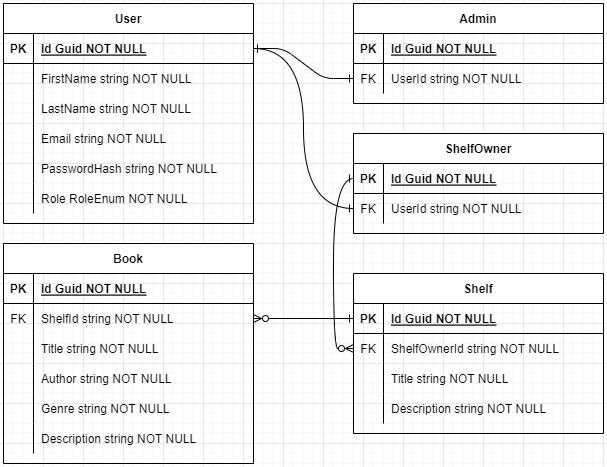

The diagram above was exported from draw.io. Its source (the exported page's mxGraphModel, read from the mxfile embedded in the PNG):
<mxGraphModel dx="1050" dy="545" grid="1" gridSize="10" guides="1" tooltips="1" connect="1" arrows="1" fold="1" page="1" pageScale="1" pageWidth="850" pageHeight="1100" math="0" shadow="0" extFonts="Permanent Marker^https://fonts.googleapis.com/css?family=Permanent+Marker">
  <root>
    <mxCell id="0" />
    <mxCell id="1" parent="0" />
    <mxCell id="C-vyLk0tnHw3VtMMgP7b-1" value="" style="edgeStyle=entityRelationEdgeStyle;endArrow=ERone;startArrow=ERone;endFill=0;startFill=0;" parent="1" source="C-vyLk0tnHw3VtMMgP7b-24" target="C-vyLk0tnHw3VtMMgP7b-6" edge="1">
      <mxGeometry width="100" height="100" relative="1" as="geometry">
        <mxPoint x="340" y="720" as="sourcePoint" />
        <mxPoint x="440" y="620" as="targetPoint" />
      </mxGeometry>
    </mxCell>
    <mxCell id="C-vyLk0tnHw3VtMMgP7b-2" value="Admin" style="shape=table;startSize=30;container=1;collapsible=1;childLayout=tableLayout;fixedRows=1;rowLines=0;fontStyle=1;align=center;resizeLast=1;" parent="1" vertex="1">
      <mxGeometry x="470" y="40" width="250" height="100" as="geometry" />
    </mxCell>
    <mxCell id="C-vyLk0tnHw3VtMMgP7b-3" value="" style="shape=partialRectangle;collapsible=0;dropTarget=0;pointerEvents=0;fillColor=none;points=[[0,0.5],[1,0.5]];portConstraint=eastwest;top=0;left=0;right=0;bottom=1;" parent="C-vyLk0tnHw3VtMMgP7b-2" vertex="1">
      <mxGeometry y="30" width="250" height="30" as="geometry" />
    </mxCell>
    <mxCell id="C-vyLk0tnHw3VtMMgP7b-4" value="PK" style="shape=partialRectangle;overflow=hidden;connectable=0;fillColor=none;top=0;left=0;bottom=0;right=0;fontStyle=1;" parent="C-vyLk0tnHw3VtMMgP7b-3" vertex="1">
      <mxGeometry width="30" height="30" as="geometry">
        <mxRectangle width="30" height="30" as="alternateBounds" />
      </mxGeometry>
    </mxCell>
    <mxCell id="C-vyLk0tnHw3VtMMgP7b-5" value="Id Guid NOT NULL " style="shape=partialRectangle;overflow=hidden;connectable=0;fillColor=none;top=0;left=0;bottom=0;right=0;align=left;spacingLeft=6;fontStyle=5;" parent="C-vyLk0tnHw3VtMMgP7b-3" vertex="1">
      <mxGeometry x="30" width="220" height="30" as="geometry">
        <mxRectangle width="220" height="30" as="alternateBounds" />
      </mxGeometry>
    </mxCell>
    <mxCell id="C-vyLk0tnHw3VtMMgP7b-6" value="" style="shape=partialRectangle;collapsible=0;dropTarget=0;pointerEvents=0;fillColor=none;points=[[0,0.5],[1,0.5]];portConstraint=eastwest;top=0;left=0;right=0;bottom=0;" parent="C-vyLk0tnHw3VtMMgP7b-2" vertex="1">
      <mxGeometry y="60" width="250" height="30" as="geometry" />
    </mxCell>
    <mxCell id="C-vyLk0tnHw3VtMMgP7b-7" value="FK" style="shape=partialRectangle;overflow=hidden;connectable=0;fillColor=none;top=0;left=0;bottom=0;right=0;" parent="C-vyLk0tnHw3VtMMgP7b-6" vertex="1">
      <mxGeometry width="30" height="30" as="geometry">
        <mxRectangle width="30" height="30" as="alternateBounds" />
      </mxGeometry>
    </mxCell>
    <mxCell id="C-vyLk0tnHw3VtMMgP7b-8" value="UserId string NOT NULL" style="shape=partialRectangle;overflow=hidden;connectable=0;fillColor=none;top=0;left=0;bottom=0;right=0;align=left;spacingLeft=6;" parent="C-vyLk0tnHw3VtMMgP7b-6" vertex="1">
      <mxGeometry x="30" width="220" height="30" as="geometry">
        <mxRectangle width="220" height="30" as="alternateBounds" />
      </mxGeometry>
    </mxCell>
    <mxCell id="C-vyLk0tnHw3VtMMgP7b-13" value="ShelfOwner" style="shape=table;startSize=30;container=1;collapsible=1;childLayout=tableLayout;fixedRows=1;rowLines=0;fontStyle=1;align=center;resizeLast=1;" parent="1" vertex="1">
      <mxGeometry x="470" y="170" width="250" height="100" as="geometry" />
    </mxCell>
    <mxCell id="C-vyLk0tnHw3VtMMgP7b-14" value="" style="shape=partialRectangle;collapsible=0;dropTarget=0;pointerEvents=0;fillColor=none;points=[[0,0.5],[1,0.5]];portConstraint=eastwest;top=0;left=0;right=0;bottom=1;" parent="C-vyLk0tnHw3VtMMgP7b-13" vertex="1">
      <mxGeometry y="30" width="250" height="30" as="geometry" />
    </mxCell>
    <mxCell id="C-vyLk0tnHw3VtMMgP7b-15" value="PK" style="shape=partialRectangle;overflow=hidden;connectable=0;fillColor=none;top=0;left=0;bottom=0;right=0;fontStyle=1;" parent="C-vyLk0tnHw3VtMMgP7b-14" vertex="1">
      <mxGeometry width="30" height="30" as="geometry">
        <mxRectangle width="30" height="30" as="alternateBounds" />
      </mxGeometry>
    </mxCell>
    <mxCell id="C-vyLk0tnHw3VtMMgP7b-16" value="Id Guid NOT NULL " style="shape=partialRectangle;overflow=hidden;connectable=0;fillColor=none;top=0;left=0;bottom=0;right=0;align=left;spacingLeft=6;fontStyle=5;" parent="C-vyLk0tnHw3VtMMgP7b-14" vertex="1">
      <mxGeometry x="30" width="220" height="30" as="geometry">
        <mxRectangle width="220" height="30" as="alternateBounds" />
      </mxGeometry>
    </mxCell>
    <mxCell id="C-vyLk0tnHw3VtMMgP7b-17" value="" style="shape=partialRectangle;collapsible=0;dropTarget=0;pointerEvents=0;fillColor=none;points=[[0,0.5],[1,0.5]];portConstraint=eastwest;top=0;left=0;right=0;bottom=0;" parent="C-vyLk0tnHw3VtMMgP7b-13" vertex="1">
      <mxGeometry y="60" width="250" height="30" as="geometry" />
    </mxCell>
    <mxCell id="C-vyLk0tnHw3VtMMgP7b-18" value="FK" style="shape=partialRectangle;overflow=hidden;connectable=0;fillColor=none;top=0;left=0;bottom=0;right=0;" parent="C-vyLk0tnHw3VtMMgP7b-17" vertex="1">
      <mxGeometry width="30" height="30" as="geometry">
        <mxRectangle width="30" height="30" as="alternateBounds" />
      </mxGeometry>
    </mxCell>
    <mxCell id="C-vyLk0tnHw3VtMMgP7b-19" value="UserId string NOT NULL" style="shape=partialRectangle;overflow=hidden;connectable=0;fillColor=none;top=0;left=0;bottom=0;right=0;align=left;spacingLeft=6;" parent="C-vyLk0tnHw3VtMMgP7b-17" vertex="1">
      <mxGeometry x="30" width="220" height="30" as="geometry">
        <mxRectangle width="220" height="30" as="alternateBounds" />
      </mxGeometry>
    </mxCell>
    <mxCell id="C-vyLk0tnHw3VtMMgP7b-23" value="User" style="shape=table;startSize=30;container=1;collapsible=1;childLayout=tableLayout;fixedRows=1;rowLines=0;fontStyle=1;align=center;resizeLast=1;" parent="1" vertex="1">
      <mxGeometry x="120" y="40" width="250" height="220" as="geometry" />
    </mxCell>
    <mxCell id="C-vyLk0tnHw3VtMMgP7b-24" value="" style="shape=partialRectangle;collapsible=0;dropTarget=0;pointerEvents=0;fillColor=none;points=[[0,0.5],[1,0.5]];portConstraint=eastwest;top=0;left=0;right=0;bottom=1;" parent="C-vyLk0tnHw3VtMMgP7b-23" vertex="1">
      <mxGeometry y="30" width="250" height="30" as="geometry" />
    </mxCell>
    <mxCell id="C-vyLk0tnHw3VtMMgP7b-25" value="PK" style="shape=partialRectangle;overflow=hidden;connectable=0;fillColor=none;top=0;left=0;bottom=0;right=0;fontStyle=1;" parent="C-vyLk0tnHw3VtMMgP7b-24" vertex="1">
      <mxGeometry width="30" height="30" as="geometry">
        <mxRectangle width="30" height="30" as="alternateBounds" />
      </mxGeometry>
    </mxCell>
    <mxCell id="C-vyLk0tnHw3VtMMgP7b-26" value="Id Guid NOT NULL " style="shape=partialRectangle;overflow=hidden;connectable=0;fillColor=none;top=0;left=0;bottom=0;right=0;align=left;spacingLeft=6;fontStyle=5;" parent="C-vyLk0tnHw3VtMMgP7b-24" vertex="1">
      <mxGeometry x="30" width="220" height="30" as="geometry">
        <mxRectangle width="220" height="30" as="alternateBounds" />
      </mxGeometry>
    </mxCell>
    <mxCell id="C-vyLk0tnHw3VtMMgP7b-27" value="" style="shape=partialRectangle;collapsible=0;dropTarget=0;pointerEvents=0;fillColor=none;points=[[0,0.5],[1,0.5]];portConstraint=eastwest;top=0;left=0;right=0;bottom=0;" parent="C-vyLk0tnHw3VtMMgP7b-23" vertex="1">
      <mxGeometry y="60" width="250" height="30" as="geometry" />
    </mxCell>
    <mxCell id="C-vyLk0tnHw3VtMMgP7b-28" value="" style="shape=partialRectangle;overflow=hidden;connectable=0;fillColor=none;top=0;left=0;bottom=0;right=0;" parent="C-vyLk0tnHw3VtMMgP7b-27" vertex="1">
      <mxGeometry width="30" height="30" as="geometry">
        <mxRectangle width="30" height="30" as="alternateBounds" />
      </mxGeometry>
    </mxCell>
    <mxCell id="C-vyLk0tnHw3VtMMgP7b-29" value="FirstName string NOT NULL" style="shape=partialRectangle;overflow=hidden;connectable=0;fillColor=none;top=0;left=0;bottom=0;right=0;align=left;spacingLeft=6;" parent="C-vyLk0tnHw3VtMMgP7b-27" vertex="1">
      <mxGeometry x="30" width="220" height="30" as="geometry">
        <mxRectangle width="220" height="30" as="alternateBounds" />
      </mxGeometry>
    </mxCell>
    <mxCell id="s1T0WiqgsMei6EhpRclH-11" value="" style="shape=partialRectangle;collapsible=0;dropTarget=0;pointerEvents=0;fillColor=none;points=[[0,0.5],[1,0.5]];portConstraint=eastwest;top=0;left=0;right=0;bottom=0;" parent="C-vyLk0tnHw3VtMMgP7b-23" vertex="1">
      <mxGeometry y="90" width="250" height="30" as="geometry" />
    </mxCell>
    <mxCell id="s1T0WiqgsMei6EhpRclH-12" value="" style="shape=partialRectangle;overflow=hidden;connectable=0;fillColor=none;top=0;left=0;bottom=0;right=0;" parent="s1T0WiqgsMei6EhpRclH-11" vertex="1">
      <mxGeometry width="30" height="30" as="geometry">
        <mxRectangle width="30" height="30" as="alternateBounds" />
      </mxGeometry>
    </mxCell>
    <mxCell id="s1T0WiqgsMei6EhpRclH-13" value="LastName string NOT NULL" style="shape=partialRectangle;overflow=hidden;connectable=0;fillColor=none;top=0;left=0;bottom=0;right=0;align=left;spacingLeft=6;" parent="s1T0WiqgsMei6EhpRclH-11" vertex="1">
      <mxGeometry x="30" width="220" height="30" as="geometry">
        <mxRectangle width="220" height="30" as="alternateBounds" />
      </mxGeometry>
    </mxCell>
    <mxCell id="s1T0WiqgsMei6EhpRclH-14" value="" style="shape=partialRectangle;collapsible=0;dropTarget=0;pointerEvents=0;fillColor=none;points=[[0,0.5],[1,0.5]];portConstraint=eastwest;top=0;left=0;right=0;bottom=0;" parent="C-vyLk0tnHw3VtMMgP7b-23" vertex="1">
      <mxGeometry y="120" width="250" height="30" as="geometry" />
    </mxCell>
    <mxCell id="s1T0WiqgsMei6EhpRclH-15" value="" style="shape=partialRectangle;overflow=hidden;connectable=0;fillColor=none;top=0;left=0;bottom=0;right=0;" parent="s1T0WiqgsMei6EhpRclH-14" vertex="1">
      <mxGeometry width="30" height="30" as="geometry">
        <mxRectangle width="30" height="30" as="alternateBounds" />
      </mxGeometry>
    </mxCell>
    <mxCell id="s1T0WiqgsMei6EhpRclH-16" value="Email string NOT NULL" style="shape=partialRectangle;overflow=hidden;connectable=0;fillColor=none;top=0;left=0;bottom=0;right=0;align=left;spacingLeft=6;" parent="s1T0WiqgsMei6EhpRclH-14" vertex="1">
      <mxGeometry x="30" width="220" height="30" as="geometry">
        <mxRectangle width="220" height="30" as="alternateBounds" />
      </mxGeometry>
    </mxCell>
    <mxCell id="s1T0WiqgsMei6EhpRclH-17" value="" style="shape=partialRectangle;collapsible=0;dropTarget=0;pointerEvents=0;fillColor=none;points=[[0,0.5],[1,0.5]];portConstraint=eastwest;top=0;left=0;right=0;bottom=0;" parent="C-vyLk0tnHw3VtMMgP7b-23" vertex="1">
      <mxGeometry y="150" width="250" height="30" as="geometry" />
    </mxCell>
    <mxCell id="s1T0WiqgsMei6EhpRclH-18" value="" style="shape=partialRectangle;overflow=hidden;connectable=0;fillColor=none;top=0;left=0;bottom=0;right=0;" parent="s1T0WiqgsMei6EhpRclH-17" vertex="1">
      <mxGeometry width="30" height="30" as="geometry">
        <mxRectangle width="30" height="30" as="alternateBounds" />
      </mxGeometry>
    </mxCell>
    <mxCell id="s1T0WiqgsMei6EhpRclH-19" value="PasswordHash string NOT NULL" style="shape=partialRectangle;overflow=hidden;connectable=0;fillColor=none;top=0;left=0;bottom=0;right=0;align=left;spacingLeft=6;" parent="s1T0WiqgsMei6EhpRclH-17" vertex="1">
      <mxGeometry x="30" width="220" height="30" as="geometry">
        <mxRectangle width="220" height="30" as="alternateBounds" />
      </mxGeometry>
    </mxCell>
    <mxCell id="s1T0WiqgsMei6EhpRclH-20" value="" style="shape=partialRectangle;collapsible=0;dropTarget=0;pointerEvents=0;fillColor=none;points=[[0,0.5],[1,0.5]];portConstraint=eastwest;top=0;left=0;right=0;bottom=0;" parent="C-vyLk0tnHw3VtMMgP7b-23" vertex="1">
      <mxGeometry y="180" width="250" height="30" as="geometry" />
    </mxCell>
    <mxCell id="s1T0WiqgsMei6EhpRclH-21" value="" style="shape=partialRectangle;overflow=hidden;connectable=0;fillColor=none;top=0;left=0;bottom=0;right=0;" parent="s1T0WiqgsMei6EhpRclH-20" vertex="1">
      <mxGeometry width="30" height="30" as="geometry">
        <mxRectangle width="30" height="30" as="alternateBounds" />
      </mxGeometry>
    </mxCell>
    <mxCell id="s1T0WiqgsMei6EhpRclH-22" value="Role RoleEnum NOT NULL" style="shape=partialRectangle;overflow=hidden;connectable=0;fillColor=none;top=0;left=0;bottom=0;right=0;align=left;spacingLeft=6;" parent="s1T0WiqgsMei6EhpRclH-20" vertex="1">
      <mxGeometry x="30" width="220" height="30" as="geometry">
        <mxRectangle width="220" height="30" as="alternateBounds" />
      </mxGeometry>
    </mxCell>
    <mxCell id="s1T0WiqgsMei6EhpRclH-1" value="Book" style="shape=table;startSize=30;container=1;collapsible=1;childLayout=tableLayout;fixedRows=1;rowLines=0;fontStyle=1;align=center;resizeLast=1;" parent="1" vertex="1">
      <mxGeometry x="120" y="280" width="250" height="220" as="geometry" />
    </mxCell>
    <mxCell id="s1T0WiqgsMei6EhpRclH-2" value="" style="shape=partialRectangle;collapsible=0;dropTarget=0;pointerEvents=0;fillColor=none;points=[[0,0.5],[1,0.5]];portConstraint=eastwest;top=0;left=0;right=0;bottom=1;" parent="s1T0WiqgsMei6EhpRclH-1" vertex="1">
      <mxGeometry y="30" width="250" height="30" as="geometry" />
    </mxCell>
    <mxCell id="s1T0WiqgsMei6EhpRclH-3" value="PK" style="shape=partialRectangle;overflow=hidden;connectable=0;fillColor=none;top=0;left=0;bottom=0;right=0;fontStyle=1;" parent="s1T0WiqgsMei6EhpRclH-2" vertex="1">
      <mxGeometry width="30" height="30" as="geometry">
        <mxRectangle width="30" height="30" as="alternateBounds" />
      </mxGeometry>
    </mxCell>
    <mxCell id="s1T0WiqgsMei6EhpRclH-4" value="Id Guid NOT NULL " style="shape=partialRectangle;overflow=hidden;connectable=0;fillColor=none;top=0;left=0;bottom=0;right=0;align=left;spacingLeft=6;fontStyle=5;" parent="s1T0WiqgsMei6EhpRclH-2" vertex="1">
      <mxGeometry x="30" width="220" height="30" as="geometry">
        <mxRectangle width="220" height="30" as="alternateBounds" />
      </mxGeometry>
    </mxCell>
    <mxCell id="tS_vcKqDwFzcfK8Wlvgv-1" value="" style="shape=partialRectangle;collapsible=0;dropTarget=0;pointerEvents=0;fillColor=none;points=[[0,0.5],[1,0.5]];portConstraint=eastwest;top=0;left=0;right=0;bottom=0;" vertex="1" parent="s1T0WiqgsMei6EhpRclH-1">
      <mxGeometry y="60" width="250" height="30" as="geometry" />
    </mxCell>
    <mxCell id="tS_vcKqDwFzcfK8Wlvgv-2" value="FK" style="shape=partialRectangle;overflow=hidden;connectable=0;fillColor=none;top=0;left=0;bottom=0;right=0;" vertex="1" parent="tS_vcKqDwFzcfK8Wlvgv-1">
      <mxGeometry width="30" height="30" as="geometry">
        <mxRectangle width="30" height="30" as="alternateBounds" />
      </mxGeometry>
    </mxCell>
    <mxCell id="tS_vcKqDwFzcfK8Wlvgv-3" value="ShelfId string NOT NULL" style="shape=partialRectangle;overflow=hidden;connectable=0;fillColor=none;top=0;left=0;bottom=0;right=0;align=left;spacingLeft=6;fontStyle=0" vertex="1" parent="tS_vcKqDwFzcfK8Wlvgv-1">
      <mxGeometry x="30" width="220" height="30" as="geometry">
        <mxRectangle width="220" height="30" as="alternateBounds" />
      </mxGeometry>
    </mxCell>
    <mxCell id="s1T0WiqgsMei6EhpRclH-5" value="" style="shape=partialRectangle;collapsible=0;dropTarget=0;pointerEvents=0;fillColor=none;points=[[0,0.5],[1,0.5]];portConstraint=eastwest;top=0;left=0;right=0;bottom=0;" parent="s1T0WiqgsMei6EhpRclH-1" vertex="1">
      <mxGeometry y="90" width="250" height="30" as="geometry" />
    </mxCell>
    <mxCell id="s1T0WiqgsMei6EhpRclH-6" value="" style="shape=partialRectangle;overflow=hidden;connectable=0;fillColor=none;top=0;left=0;bottom=0;right=0;" parent="s1T0WiqgsMei6EhpRclH-5" vertex="1">
      <mxGeometry width="30" height="30" as="geometry">
        <mxRectangle width="30" height="30" as="alternateBounds" />
      </mxGeometry>
    </mxCell>
    <mxCell id="s1T0WiqgsMei6EhpRclH-7" value="Title string NOT NULL" style="shape=partialRectangle;overflow=hidden;connectable=0;fillColor=none;top=0;left=0;bottom=0;right=0;align=left;spacingLeft=6;fontStyle=0" parent="s1T0WiqgsMei6EhpRclH-5" vertex="1">
      <mxGeometry x="30" width="220" height="30" as="geometry">
        <mxRectangle width="220" height="30" as="alternateBounds" />
      </mxGeometry>
    </mxCell>
    <mxCell id="s1T0WiqgsMei6EhpRclH-27" value="" style="shape=partialRectangle;collapsible=0;dropTarget=0;pointerEvents=0;fillColor=none;points=[[0,0.5],[1,0.5]];portConstraint=eastwest;top=0;left=0;right=0;bottom=0;" parent="s1T0WiqgsMei6EhpRclH-1" vertex="1">
      <mxGeometry y="120" width="250" height="30" as="geometry" />
    </mxCell>
    <mxCell id="s1T0WiqgsMei6EhpRclH-28" value="" style="shape=partialRectangle;overflow=hidden;connectable=0;fillColor=none;top=0;left=0;bottom=0;right=0;" parent="s1T0WiqgsMei6EhpRclH-27" vertex="1">
      <mxGeometry width="30" height="30" as="geometry">
        <mxRectangle width="30" height="30" as="alternateBounds" />
      </mxGeometry>
    </mxCell>
    <mxCell id="s1T0WiqgsMei6EhpRclH-29" value="Author string NOT NULL" style="shape=partialRectangle;overflow=hidden;connectable=0;fillColor=none;top=0;left=0;bottom=0;right=0;align=left;spacingLeft=6;fontStyle=0" parent="s1T0WiqgsMei6EhpRclH-27" vertex="1">
      <mxGeometry x="30" width="220" height="30" as="geometry">
        <mxRectangle width="220" height="30" as="alternateBounds" />
      </mxGeometry>
    </mxCell>
    <mxCell id="s1T0WiqgsMei6EhpRclH-30" value="" style="shape=partialRectangle;collapsible=0;dropTarget=0;pointerEvents=0;fillColor=none;points=[[0,0.5],[1,0.5]];portConstraint=eastwest;top=0;left=0;right=0;bottom=0;" parent="s1T0WiqgsMei6EhpRclH-1" vertex="1">
      <mxGeometry y="150" width="250" height="30" as="geometry" />
    </mxCell>
    <mxCell id="s1T0WiqgsMei6EhpRclH-31" value="" style="shape=partialRectangle;overflow=hidden;connectable=0;fillColor=none;top=0;left=0;bottom=0;right=0;" parent="s1T0WiqgsMei6EhpRclH-30" vertex="1">
      <mxGeometry width="30" height="30" as="geometry">
        <mxRectangle width="30" height="30" as="alternateBounds" />
      </mxGeometry>
    </mxCell>
    <mxCell id="s1T0WiqgsMei6EhpRclH-32" value="Genre string NOT NULL" style="shape=partialRectangle;overflow=hidden;connectable=0;fillColor=none;top=0;left=0;bottom=0;right=0;align=left;spacingLeft=6;fontStyle=0" parent="s1T0WiqgsMei6EhpRclH-30" vertex="1">
      <mxGeometry x="30" width="220" height="30" as="geometry">
        <mxRectangle width="220" height="30" as="alternateBounds" />
      </mxGeometry>
    </mxCell>
    <mxCell id="s1T0WiqgsMei6EhpRclH-33" value="" style="shape=partialRectangle;collapsible=0;dropTarget=0;pointerEvents=0;fillColor=none;points=[[0,0.5],[1,0.5]];portConstraint=eastwest;top=0;left=0;right=0;bottom=0;" parent="s1T0WiqgsMei6EhpRclH-1" vertex="1">
      <mxGeometry y="180" width="250" height="30" as="geometry" />
    </mxCell>
    <mxCell id="s1T0WiqgsMei6EhpRclH-34" value="" style="shape=partialRectangle;overflow=hidden;connectable=0;fillColor=none;top=0;left=0;bottom=0;right=0;" parent="s1T0WiqgsMei6EhpRclH-33" vertex="1">
      <mxGeometry width="30" height="30" as="geometry">
        <mxRectangle width="30" height="30" as="alternateBounds" />
      </mxGeometry>
    </mxCell>
    <mxCell id="s1T0WiqgsMei6EhpRclH-35" value="Description string NOT NULL" style="shape=partialRectangle;overflow=hidden;connectable=0;fillColor=none;top=0;left=0;bottom=0;right=0;align=left;spacingLeft=6;fontStyle=0" parent="s1T0WiqgsMei6EhpRclH-33" vertex="1">
      <mxGeometry x="30" width="220" height="30" as="geometry">
        <mxRectangle width="220" height="30" as="alternateBounds" />
      </mxGeometry>
    </mxCell>
    <mxCell id="s1T0WiqgsMei6EhpRclH-26" style="edgeStyle=orthogonalEdgeStyle;rounded=0;orthogonalLoop=1;jettySize=auto;html=1;exitX=1;exitY=0.5;exitDx=0;exitDy=0;entryX=0;entryY=0.5;entryDx=0;entryDy=0;endArrow=ERone;endFill=0;curved=1;startArrow=ERone;startFill=0;" parent="1" source="C-vyLk0tnHw3VtMMgP7b-24" target="C-vyLk0tnHw3VtMMgP7b-17" edge="1">
      <mxGeometry relative="1" as="geometry" />
    </mxCell>
    <mxCell id="s1T0WiqgsMei6EhpRclH-37" value="Shelf" style="shape=table;startSize=30;container=1;collapsible=1;childLayout=tableLayout;fixedRows=1;rowLines=0;fontStyle=1;align=center;resizeLast=1;" parent="1" vertex="1">
      <mxGeometry x="470" y="310" width="250" height="160" as="geometry" />
    </mxCell>
    <mxCell id="s1T0WiqgsMei6EhpRclH-38" value="" style="shape=partialRectangle;collapsible=0;dropTarget=0;pointerEvents=0;fillColor=none;points=[[0,0.5],[1,0.5]];portConstraint=eastwest;top=0;left=0;right=0;bottom=1;" parent="s1T0WiqgsMei6EhpRclH-37" vertex="1">
      <mxGeometry y="30" width="250" height="30" as="geometry" />
    </mxCell>
    <mxCell id="s1T0WiqgsMei6EhpRclH-39" value="PK" style="shape=partialRectangle;overflow=hidden;connectable=0;fillColor=none;top=0;left=0;bottom=0;right=0;fontStyle=1;" parent="s1T0WiqgsMei6EhpRclH-38" vertex="1">
      <mxGeometry width="30" height="30" as="geometry">
        <mxRectangle width="30" height="30" as="alternateBounds" />
      </mxGeometry>
    </mxCell>
    <mxCell id="s1T0WiqgsMei6EhpRclH-40" value="Id Guid NOT NULL " style="shape=partialRectangle;overflow=hidden;connectable=0;fillColor=none;top=0;left=0;bottom=0;right=0;align=left;spacingLeft=6;fontStyle=5;" parent="s1T0WiqgsMei6EhpRclH-38" vertex="1">
      <mxGeometry x="30" width="220" height="30" as="geometry">
        <mxRectangle width="220" height="30" as="alternateBounds" />
      </mxGeometry>
    </mxCell>
    <mxCell id="s1T0WiqgsMei6EhpRclH-41" value="" style="shape=partialRectangle;collapsible=0;dropTarget=0;pointerEvents=0;fillColor=none;points=[[0,0.5],[1,0.5]];portConstraint=eastwest;top=0;left=0;right=0;bottom=0;" parent="s1T0WiqgsMei6EhpRclH-37" vertex="1">
      <mxGeometry y="60" width="250" height="30" as="geometry" />
    </mxCell>
    <mxCell id="s1T0WiqgsMei6EhpRclH-42" value="FK" style="shape=partialRectangle;overflow=hidden;connectable=0;fillColor=none;top=0;left=0;bottom=0;right=0;" parent="s1T0WiqgsMei6EhpRclH-41" vertex="1">
      <mxGeometry width="30" height="30" as="geometry">
        <mxRectangle width="30" height="30" as="alternateBounds" />
      </mxGeometry>
    </mxCell>
    <mxCell id="s1T0WiqgsMei6EhpRclH-43" value="ShelfOwnerId string NOT NULL" style="shape=partialRectangle;overflow=hidden;connectable=0;fillColor=none;top=0;left=0;bottom=0;right=0;align=left;spacingLeft=6;" parent="s1T0WiqgsMei6EhpRclH-41" vertex="1">
      <mxGeometry x="30" width="220" height="30" as="geometry">
        <mxRectangle width="220" height="30" as="alternateBounds" />
      </mxGeometry>
    </mxCell>
    <mxCell id="s1T0WiqgsMei6EhpRclH-44" value="" style="shape=partialRectangle;collapsible=0;dropTarget=0;pointerEvents=0;fillColor=none;points=[[0,0.5],[1,0.5]];portConstraint=eastwest;top=0;left=0;right=0;bottom=0;" parent="s1T0WiqgsMei6EhpRclH-37" vertex="1">
      <mxGeometry y="90" width="250" height="30" as="geometry" />
    </mxCell>
    <mxCell id="s1T0WiqgsMei6EhpRclH-45" value="" style="shape=partialRectangle;overflow=hidden;connectable=0;fillColor=none;top=0;left=0;bottom=0;right=0;" parent="s1T0WiqgsMei6EhpRclH-44" vertex="1">
      <mxGeometry width="30" height="30" as="geometry">
        <mxRectangle width="30" height="30" as="alternateBounds" />
      </mxGeometry>
    </mxCell>
    <mxCell id="s1T0WiqgsMei6EhpRclH-46" value="Title string NOT NULL" style="shape=partialRectangle;overflow=hidden;connectable=0;fillColor=none;top=0;left=0;bottom=0;right=0;align=left;spacingLeft=6;" parent="s1T0WiqgsMei6EhpRclH-44" vertex="1">
      <mxGeometry x="30" width="220" height="30" as="geometry">
        <mxRectangle width="220" height="30" as="alternateBounds" />
      </mxGeometry>
    </mxCell>
    <mxCell id="s1T0WiqgsMei6EhpRclH-47" value="" style="shape=partialRectangle;collapsible=0;dropTarget=0;pointerEvents=0;fillColor=none;points=[[0,0.5],[1,0.5]];portConstraint=eastwest;top=0;left=0;right=0;bottom=0;" parent="s1T0WiqgsMei6EhpRclH-37" vertex="1">
      <mxGeometry y="120" width="250" height="30" as="geometry" />
    </mxCell>
    <mxCell id="s1T0WiqgsMei6EhpRclH-48" value="" style="shape=partialRectangle;overflow=hidden;connectable=0;fillColor=none;top=0;left=0;bottom=0;right=0;" parent="s1T0WiqgsMei6EhpRclH-47" vertex="1">
      <mxGeometry width="30" height="30" as="geometry">
        <mxRectangle width="30" height="30" as="alternateBounds" />
      </mxGeometry>
    </mxCell>
    <mxCell id="s1T0WiqgsMei6EhpRclH-49" value="Description string NOT NULL" style="shape=partialRectangle;overflow=hidden;connectable=0;fillColor=none;top=0;left=0;bottom=0;right=0;align=left;spacingLeft=6;" parent="s1T0WiqgsMei6EhpRclH-47" vertex="1">
      <mxGeometry x="30" width="220" height="30" as="geometry">
        <mxRectangle width="220" height="30" as="alternateBounds" />
      </mxGeometry>
    </mxCell>
    <mxCell id="s1T0WiqgsMei6EhpRclH-54" style="edgeStyle=orthogonalEdgeStyle;curved=1;rounded=0;orthogonalLoop=1;jettySize=auto;html=1;exitX=0;exitY=0.5;exitDx=0;exitDy=0;entryX=0;entryY=0.5;entryDx=0;entryDy=0;startArrow=ERzeroToMany;startFill=0;endArrow=ERone;endFill=0;endSize=6;" parent="1" source="s1T0WiqgsMei6EhpRclH-41" target="C-vyLk0tnHw3VtMMgP7b-14" edge="1">
      <mxGeometry relative="1" as="geometry" />
    </mxCell>
    <mxCell id="s1T0WiqgsMei6EhpRclH-65" style="edgeStyle=orthogonalEdgeStyle;curved=1;rounded=0;orthogonalLoop=1;jettySize=auto;html=1;exitX=1;exitY=0.5;exitDx=0;exitDy=0;entryX=0;entryY=0.5;entryDx=0;entryDy=0;startArrow=ERzeroToMany;startFill=0;endArrow=ERone;endFill=0;" parent="1" source="tS_vcKqDwFzcfK8Wlvgv-1" target="s1T0WiqgsMei6EhpRclH-38" edge="1">
      <mxGeometry relative="1" as="geometry">
        <mxPoint x="470" y="590" as="targetPoint" />
      </mxGeometry>
    </mxCell>
  </root>
</mxGraphModel>